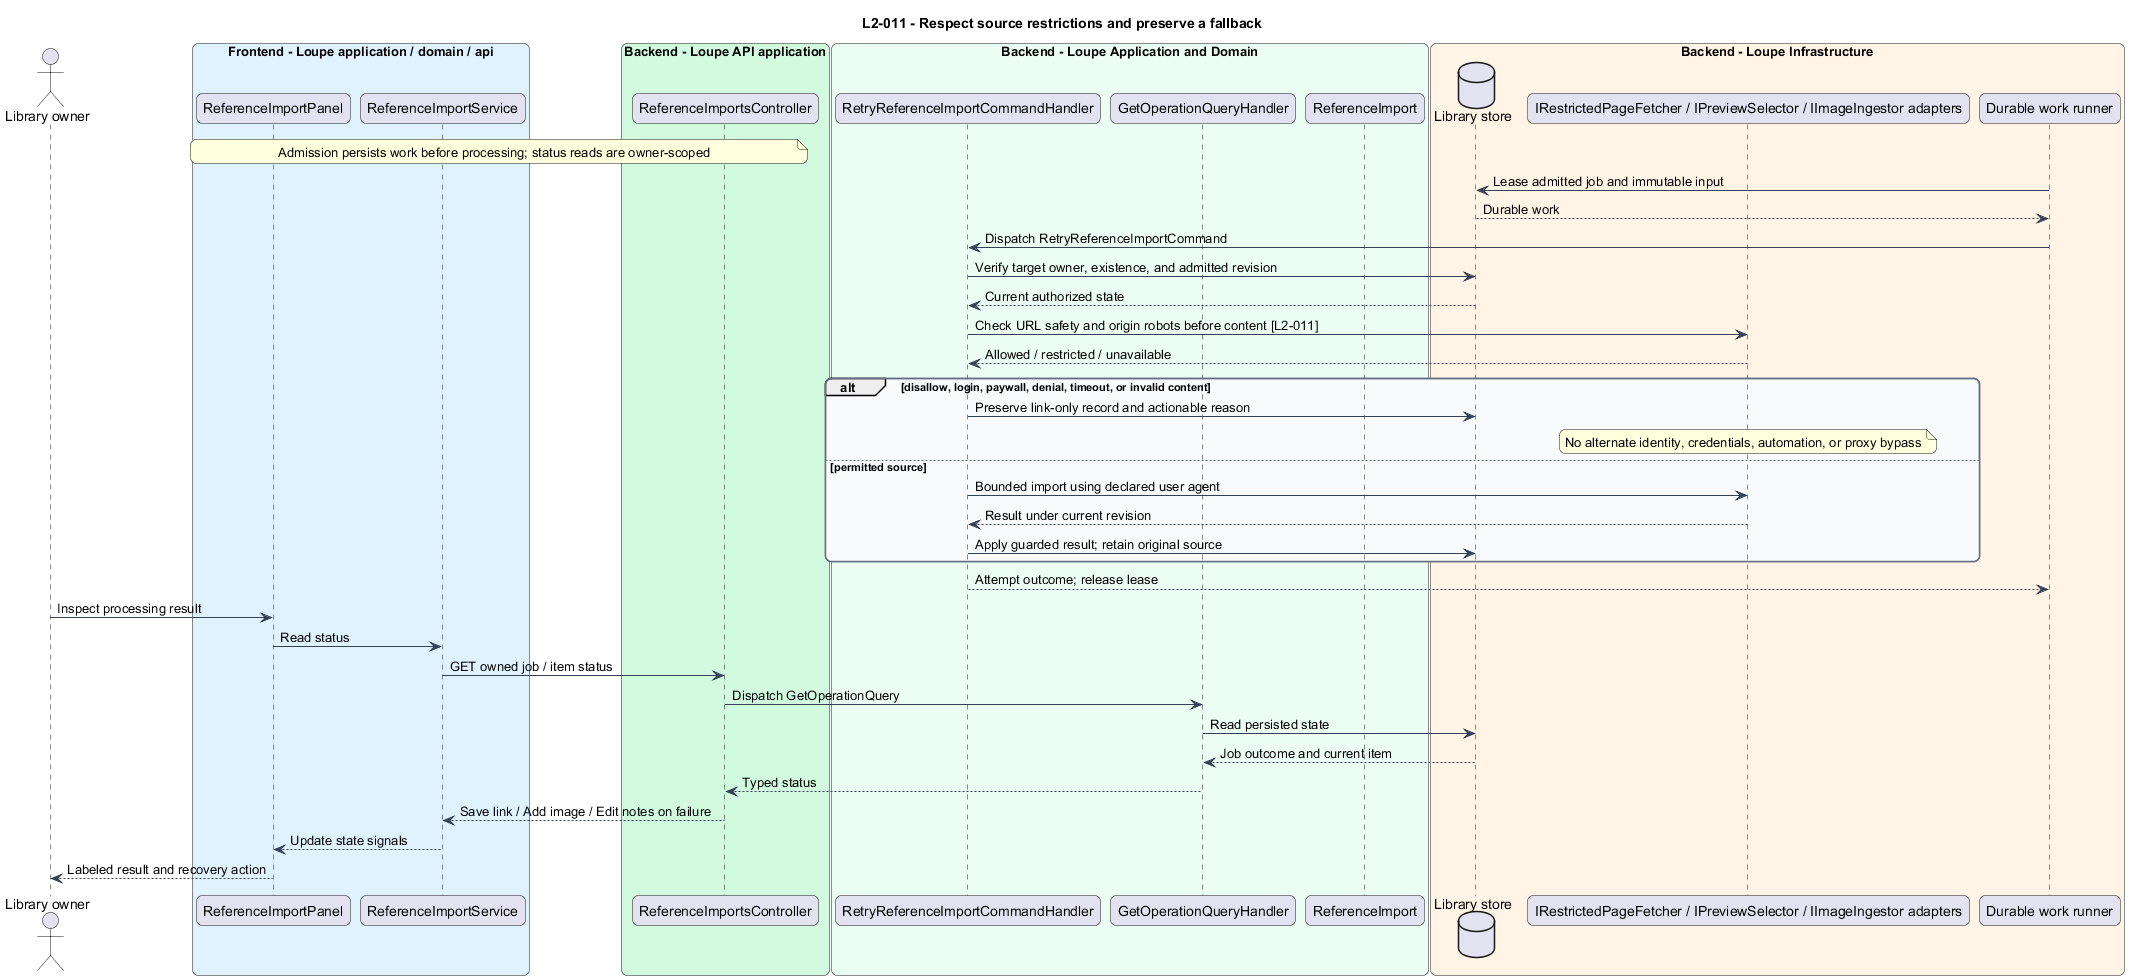

The diagram above was rendered by PlantUML. Its source (embedded in the PNG):
@startuml
title L2-011 - Respect source restrictions and preserve a fallback
skinparam backgroundColor #FFFFFF
skinparam shadowing false
skinparam roundcorner 12
skinparam defaultFontName Arial
skinparam ArrowColor #344054
skinparam rectangle {
  BorderColor #344054
  FontColor #101828
}
skinparam package {
  BorderColor #667085
  FontColor #101828
  BackgroundColor #F9FAFB
}

actor "Library owner" as actor
box "Frontend - Loupe application / domain / api" #E0F2FE
participant "ReferenceImportPanel" as page
participant "ReferenceImportService" as client
end box
box "Backend - Loupe API application" #D1FADF
participant "ReferenceImportsController" as controller
end box
box "Backend - Loupe Application and Domain" #ECFDF3
participant "RetryReferenceImportCommandHandler" as handler
participant "GetOperationQueryHandler" as status
participant "ReferenceImport" as entity
end box
box "Backend - Loupe Infrastructure" #FFF4E5
database "Library store" as db
participant "IRestrictedPageFetcher / IPreviewSelector / IImageIngestor adapters" as ext
participant "Durable work runner" as worker
end box
note over page, controller : Admission persists work before processing; status reads are owner-scoped
worker -> db : Lease admitted job and immutable input
db --> worker : Durable work
worker -> handler : Dispatch RetryReferenceImportCommand
handler -> db : Verify target owner, existence, and admitted revision
db --> handler : Current authorized state
handler -> ext : Check URL safety and origin robots before content [L2-011]
ext --> handler : Allowed / restricted / unavailable
alt disallow, login, paywall, denial, timeout, or invalid content
handler -> db : Preserve link-only record and actionable reason
note over ext : No alternate identity, credentials, automation, or proxy bypass
else permitted source
handler -> ext : Bounded import using declared user agent
ext --> handler : Result under current revision
handler -> db : Apply guarded result; retain original source
end
handler --> worker : Attempt outcome; release lease
actor -> page : Inspect processing result
page -> client : Read status
client -> controller : GET owned job / item status
controller -> status : Dispatch GetOperationQuery
status -> db : Read persisted state
db --> status : Job outcome and current item
status --> controller : Typed status
controller --> client : Save link / Add image / Edit notes on failure
client --> page : Update state signals
page --> actor : Labeled result and recovery action
@enduml